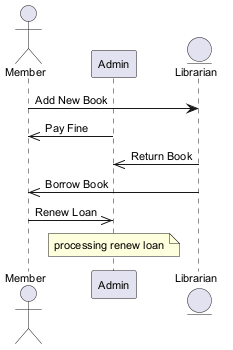

The diagram above was rendered by PlantUML. Its source (embedded in the PNG):
@startuml
skinparam backgroundColor #FFFFFF
skinparam classBackgroundColor #F1F8E9
skinparam classBorderColor #33691E
skinparam defaultFontSize 11
actor "Member" as M
participant "Admin" as A
entity "Librarian" as L
M -> L : Add New Book
A ->> M : Pay Fine
L ->> A : Return Book
L ->> M : Borrow Book
M ->> A : Renew Loan
note over A : processing renew loan
@enduml